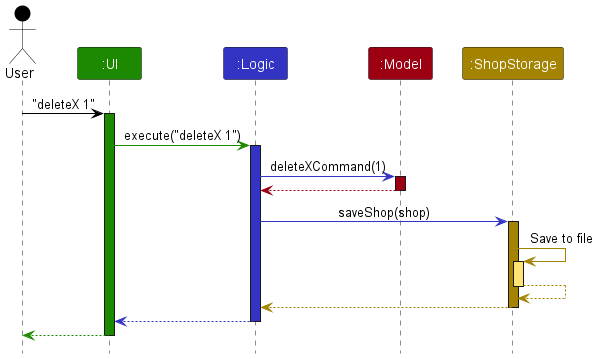

The diagram above was rendered by PlantUML. Its source (embedded in the PNG):
@startuml
!include style.puml

Actor User as user USER_COLOR
Participant ":UI" as ui UI_COLOR
Participant ":Logic" as logic LOGIC_COLOR
Participant ":Model" as model MODEL_COLOR
Participant ":ShopStorage" as storage STORAGE_COLOR

user -[USER_COLOR]> ui : "deleteX 1"
activate ui UI_COLOR

ui -[UI_COLOR]> logic : execute("deleteX 1")
activate logic LOGIC_COLOR

logic -[LOGIC_COLOR]> model : deleteXCommand(1)
activate model MODEL_COLOR

model -[MODEL_COLOR]-> logic
deactivate model

logic -[LOGIC_COLOR]> storage : saveShop(shop)
activate storage STORAGE_COLOR

storage -[STORAGE_COLOR]> storage : Save to file
activate storage STORAGE_COLOR_T1
storage --[STORAGE_COLOR]> storage
deactivate storage

storage --[STORAGE_COLOR]> logic
deactivate storage

logic --[LOGIC_COLOR]> ui
deactivate logic

ui--[UI_COLOR]> user
deactivate ui
@enduml